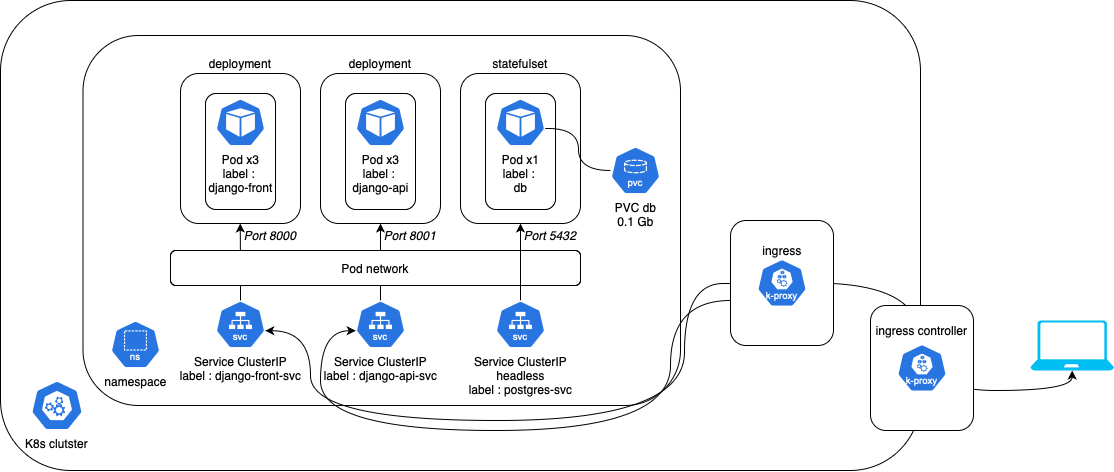

The diagram above was exported from draw.io. Its source (the exported page's mxGraphModel, read from the mxfile embedded in the PNG):
<mxGraphModel dx="1195" dy="668" grid="1" gridSize="10" guides="1" tooltips="1" connect="1" arrows="1" fold="1" page="1" pageScale="1" pageWidth="827" pageHeight="1169" math="0" shadow="0">
  <root>
    <mxCell id="0" />
    <mxCell id="1" parent="0" />
    <mxCell id="hNU-DkRJmX0IVGSSHYW9-12" value="" style="rounded=1;whiteSpace=wrap;html=1;" parent="1" vertex="1">
      <mxGeometry x="287.5" y="160" width="95" height="156" as="geometry" />
    </mxCell>
    <mxCell id="hNU-DkRJmX0IVGSSHYW9-1" value="" style="rounded=1;whiteSpace=wrap;html=1;" parent="1" vertex="1">
      <mxGeometry x="110" y="90" width="920" height="470" as="geometry" />
    </mxCell>
    <mxCell id="hNU-DkRJmX0IVGSSHYW9-2" value="K8s clutster" style="aspect=fixed;sketch=0;html=1;dashed=0;whitespace=wrap;verticalLabelPosition=bottom;verticalAlign=top;fillColor=#2875E2;strokeColor=#ffffff;points=[[0.005,0.63,0],[0.1,0.2,0],[0.9,0.2,0],[0.5,0,0],[0.995,0.63,0],[0.72,0.99,0],[0.5,1,0],[0.28,0.99,0]];shape=mxgraph.kubernetes.icon2;prIcon=control_plane" parent="1" vertex="1">
      <mxGeometry x="140.42000000000002" y="470" width="52.08" height="50" as="geometry" />
    </mxCell>
    <mxCell id="hNU-DkRJmX0IVGSSHYW9-4" value="Namespace" style="aspect=fixed;sketch=0;html=1;dashed=0;whitespace=wrap;verticalLabelPosition=bottom;verticalAlign=top;fillColor=#2875E2;strokeColor=#ffffff;points=[[0.005,0.63,0],[0.1,0.2,0],[0.9,0.2,0],[0.5,0,0],[0.995,0.63,0],[0.72,0.99,0],[0.5,1,0],[0.28,0.99,0]];shape=mxgraph.kubernetes.icon2;prIcon=ns" parent="1" vertex="1">
      <mxGeometry x="230" y="400" width="50" height="48" as="geometry" />
    </mxCell>
    <mxCell id="hNU-DkRJmX0IVGSSHYW9-3" value="" style="rounded=1;whiteSpace=wrap;html=1;" parent="1" vertex="1">
      <mxGeometry x="192.5" y="125" width="597.5" height="370" as="geometry" />
    </mxCell>
    <mxCell id="hNU-DkRJmX0IVGSSHYW9-13" value="Node 1" style="rounded=1;whiteSpace=wrap;html=1;labelPosition=center;verticalLabelPosition=top;align=center;verticalAlign=bottom;" parent="1" vertex="1">
      <mxGeometry x="291.88" y="180" width="86.25" height="130" as="geometry" />
    </mxCell>
    <mxCell id="hNU-DkRJmX0IVGSSHYW9-21" style="edgeStyle=orthogonalEdgeStyle;rounded=0;orthogonalLoop=1;jettySize=auto;html=1;entryX=0.5;entryY=1;entryDx=0;entryDy=0;curved=1;" parent="1" source="hNU-DkRJmX0IVGSSHYW9-8" target="hNU-DkRJmX0IVGSSHYW9-17" edge="1">
      <mxGeometry relative="1" as="geometry" />
    </mxCell>
    <mxCell id="hNU-DkRJmX0IVGSSHYW9-8" value="Service ClusterIP&lt;div&gt;label : django-api-svc&lt;/div&gt;" style="aspect=fixed;sketch=0;html=1;dashed=0;whitespace=wrap;verticalLabelPosition=bottom;verticalAlign=top;fillColor=#2875E2;strokeColor=#ffffff;points=[[0.005,0.63,0],[0.1,0.2,0],[0.9,0.2,0],[0.5,0,0],[0.995,0.63,0],[0.72,0.99,0],[0.5,1,0],[0.28,0.99,0]];shape=mxgraph.kubernetes.icon2;kubernetesLabel=1;prIcon=svc" parent="1" vertex="1">
      <mxGeometry x="465" y="390" width="50" height="48" as="geometry" />
    </mxCell>
    <mxCell id="hNU-DkRJmX0IVGSSHYW9-9" value="Pod 1&lt;div&gt;label : web&lt;/div&gt;" style="aspect=fixed;sketch=0;html=1;dashed=0;whitespace=wrap;verticalLabelPosition=bottom;verticalAlign=top;fillColor=#2875E2;strokeColor=#ffffff;points=[[0.005,0.63,0],[0.1,0.2,0],[0.9,0.2,0],[0.5,0,0],[0.995,0.63,0],[0.72,0.99,0],[0.5,1,0],[0.28,0.99,0]];shape=mxgraph.kubernetes.icon2;prIcon=pod" parent="1" vertex="1">
      <mxGeometry x="310.01" y="205" width="50" height="48" as="geometry" />
    </mxCell>
    <mxCell id="hNU-DkRJmX0IVGSSHYW9-17" value="deployment" style="rounded=1;whiteSpace=wrap;html=1;labelPosition=center;verticalLabelPosition=top;align=center;verticalAlign=bottom;" parent="1" vertex="1">
      <mxGeometry x="430" y="163" width="120" height="150" as="geometry" />
    </mxCell>
    <mxCell id="hNU-DkRJmX0IVGSSHYW9-22" value="&lt;i&gt;Port 8000&lt;/i&gt;" style="text;strokeColor=none;align=center;fillColor=none;html=1;verticalAlign=middle;whiteSpace=wrap;rounded=0;" parent="1" vertex="1">
      <mxGeometry x="350" y="310" width="60" height="30" as="geometry" />
    </mxCell>
    <mxCell id="hNU-DkRJmX0IVGSSHYW9-24" value="&lt;i&gt;Port 8001&lt;/i&gt;" style="text;strokeColor=none;align=center;fillColor=none;html=1;verticalAlign=middle;whiteSpace=wrap;rounded=0;" parent="1" vertex="1">
      <mxGeometry x="490" y="310" width="60" height="30" as="geometry" />
    </mxCell>
    <mxCell id="hNU-DkRJmX0IVGSSHYW9-25" value="namespace" style="aspect=fixed;sketch=0;html=1;dashed=0;whitespace=wrap;verticalLabelPosition=bottom;verticalAlign=top;fillColor=#2875E2;strokeColor=#ffffff;points=[[0.005,0.63,0],[0.1,0.2,0],[0.9,0.2,0],[0.5,0,0],[0.995,0.63,0],[0.72,0.99,0],[0.5,1,0],[0.28,0.99,0]];shape=mxgraph.kubernetes.icon2;kubernetesLabel=1;prIcon=ns" parent="1" vertex="1">
      <mxGeometry x="220" y="410" width="50" height="48" as="geometry" />
    </mxCell>
    <mxCell id="BfhuEZ7SeOQfhyiTkq6h-4" value="" style="verticalLabelPosition=bottom;html=1;verticalAlign=top;align=center;strokeColor=none;fillColor=#00BEF2;shape=mxgraph.azure.laptop;pointerEvents=1;" parent="1" vertex="1">
      <mxGeometry x="1140" y="410" width="83.33" height="50" as="geometry" />
    </mxCell>
    <mxCell id="BfhuEZ7SeOQfhyiTkq6h-5" style="edgeStyle=orthogonalEdgeStyle;rounded=0;orthogonalLoop=1;jettySize=auto;html=1;entryX=0.5;entryY=1;entryDx=0;entryDy=0;entryPerimeter=0;curved=1;endArrow=classic;endFill=1;startArrow=classic;startFill=1;" parent="1" source="BfhuEZ7SeOQfhyiTkq6h-2" target="BfhuEZ7SeOQfhyiTkq6h-4" edge="1">
      <mxGeometry relative="1" as="geometry" />
    </mxCell>
    <mxCell id="k5hOlW_aIChU6zTlsLXK-2" value="" style="rounded=1;whiteSpace=wrap;html=1;labelPosition=center;verticalLabelPosition=top;align=center;verticalAlign=bottom;" parent="1" vertex="1">
      <mxGeometry x="455" y="183" width="70" height="116" as="geometry" />
    </mxCell>
    <mxCell id="hNU-DkRJmX0IVGSSHYW9-10" value="&lt;div style=&quot;&quot;&gt;Pod x3&lt;/div&gt;&lt;div style=&quot;&quot;&gt;label :&amp;nbsp;&lt;/div&gt;&lt;div style=&quot;&quot;&gt;django-api&lt;/div&gt;" style="aspect=fixed;sketch=0;html=1;dashed=0;whitespace=wrap;verticalLabelPosition=bottom;verticalAlign=top;fillColor=#2875E2;strokeColor=#ffffff;points=[[0.005,0.63,0],[0.1,0.2,0],[0.9,0.2,0],[0.5,0,0],[0.995,0.63,0],[0.72,0.99,0],[0.5,1,0],[0.28,0.99,0]];shape=mxgraph.kubernetes.icon2;prIcon=pod;align=center;" parent="1" vertex="1">
      <mxGeometry x="465" y="188" width="50" height="48" as="geometry" />
    </mxCell>
    <mxCell id="k5hOlW_aIChU6zTlsLXK-8" value="deployment" style="rounded=1;whiteSpace=wrap;html=1;labelPosition=center;verticalLabelPosition=top;align=center;verticalAlign=bottom;" parent="1" vertex="1">
      <mxGeometry x="290" y="163" width="120" height="150" as="geometry" />
    </mxCell>
    <mxCell id="k5hOlW_aIChU6zTlsLXK-9" value="" style="rounded=1;whiteSpace=wrap;html=1;labelPosition=center;verticalLabelPosition=top;align=center;verticalAlign=bottom;" parent="1" vertex="1">
      <mxGeometry x="315" y="183" width="70" height="116" as="geometry" />
    </mxCell>
    <mxCell id="k5hOlW_aIChU6zTlsLXK-10" value="Pod x3&lt;div&gt;label :&amp;nbsp;&lt;/div&gt;&lt;div&gt;django-front&lt;br&gt;&lt;/div&gt;" style="aspect=fixed;sketch=0;html=1;dashed=0;whitespace=wrap;verticalLabelPosition=bottom;verticalAlign=top;fillColor=#2875E2;strokeColor=#ffffff;points=[[0.005,0.63,0],[0.1,0.2,0],[0.9,0.2,0],[0.5,0,0],[0.995,0.63,0],[0.72,0.99,0],[0.5,1,0],[0.28,0.99,0]];shape=mxgraph.kubernetes.icon2;prIcon=pod" parent="1" vertex="1">
      <mxGeometry x="325" y="188" width="50" height="48" as="geometry" />
    </mxCell>
    <mxCell id="k5hOlW_aIChU6zTlsLXK-13" value="Service ClusterIP&lt;div&gt;label : django-front-svc&lt;/div&gt;" style="aspect=fixed;sketch=0;html=1;dashed=0;whitespace=wrap;verticalLabelPosition=bottom;verticalAlign=top;fillColor=#2875E2;strokeColor=#ffffff;points=[[0.005,0.63,0],[0.1,0.2,0],[0.9,0.2,0],[0.5,0,0],[0.995,0.63,0],[0.72,0.99,0],[0.5,1,0],[0.28,0.99,0]];shape=mxgraph.kubernetes.icon2;kubernetesLabel=1;prIcon=svc" parent="1" vertex="1">
      <mxGeometry x="325" y="390" width="50" height="48" as="geometry" />
    </mxCell>
    <mxCell id="k5hOlW_aIChU6zTlsLXK-14" style="edgeStyle=orthogonalEdgeStyle;rounded=0;orthogonalLoop=1;jettySize=auto;html=1;entryX=0.5;entryY=1;entryDx=0;entryDy=0;curved=1;exitX=0.5;exitY=0;exitDx=0;exitDy=0;exitPerimeter=0;" parent="1" source="k5hOlW_aIChU6zTlsLXK-13" edge="1">
      <mxGeometry relative="1" as="geometry">
        <mxPoint x="349.72" y="382" as="sourcePoint" />
        <mxPoint x="349.72" y="313" as="targetPoint" />
      </mxGeometry>
    </mxCell>
    <mxCell id="k5hOlW_aIChU6zTlsLXK-15" style="edgeStyle=orthogonalEdgeStyle;rounded=0;orthogonalLoop=1;jettySize=auto;html=1;curved=1;startArrow=classic;startFill=1;entryX=0.995;entryY=0.63;entryDx=0;entryDy=0;entryPerimeter=0;exitX=0.1;exitY=0.2;exitDx=0;exitDy=0;exitPerimeter=0;" parent="1" target="k5hOlW_aIChU6zTlsLXK-13" edge="1" source="BfhuEZ7SeOQfhyiTkq6h-2">
      <mxGeometry relative="1" as="geometry">
        <mxPoint x="794.3999999999999" y="386.584" as="sourcePoint" />
        <mxPoint x="370" y="440.92000000000013" as="targetPoint" />
        <Array as="points">
          <mxPoint x="872" y="373" />
          <mxPoint x="794" y="373" />
          <mxPoint x="794" y="510" />
          <mxPoint x="420" y="510" />
          <mxPoint x="420" y="420" />
        </Array>
      </mxGeometry>
    </mxCell>
    <mxCell id="BfhuEZ7SeOQfhyiTkq6h-9" value="Pod network" style="rounded=1;whiteSpace=wrap;html=1;" parent="1" vertex="1">
      <mxGeometry x="280" y="340" width="410" height="35" as="geometry" />
    </mxCell>
    <mxCell id="rzCSknB7us3n5tj4xeA1-1" value="statefulset" style="rounded=1;whiteSpace=wrap;html=1;labelPosition=center;verticalLabelPosition=top;align=center;verticalAlign=bottom;" vertex="1" parent="1">
      <mxGeometry x="570" y="163" width="120" height="150" as="geometry" />
    </mxCell>
    <mxCell id="rzCSknB7us3n5tj4xeA1-2" value="" style="rounded=1;whiteSpace=wrap;html=1;labelPosition=center;verticalLabelPosition=top;align=center;verticalAlign=bottom;" vertex="1" parent="1">
      <mxGeometry x="595" y="183" width="70" height="116" as="geometry" />
    </mxCell>
    <mxCell id="rzCSknB7us3n5tj4xeA1-6" style="edgeStyle=orthogonalEdgeStyle;rounded=0;orthogonalLoop=1;jettySize=auto;html=1;entryX=0.5;entryY=1;entryDx=0;entryDy=0;" edge="1" parent="1" source="rzCSknB7us3n5tj4xeA1-4" target="rzCSknB7us3n5tj4xeA1-1">
      <mxGeometry relative="1" as="geometry" />
    </mxCell>
    <mxCell id="rzCSknB7us3n5tj4xeA1-4" value="Service ClusterIP&lt;div&gt;headless&lt;br&gt;&lt;div&gt;label : postgres-svc&lt;/div&gt;&lt;/div&gt;" style="aspect=fixed;sketch=0;html=1;dashed=0;whitespace=wrap;verticalLabelPosition=bottom;verticalAlign=top;fillColor=#2875E2;strokeColor=#ffffff;points=[[0.005,0.63,0],[0.1,0.2,0],[0.9,0.2,0],[0.5,0,0],[0.995,0.63,0],[0.72,0.99,0],[0.5,1,0],[0.28,0.99,0]];shape=mxgraph.kubernetes.icon2;kubernetesLabel=1;prIcon=svc" vertex="1" parent="1">
      <mxGeometry x="605" y="390" width="50" height="48" as="geometry" />
    </mxCell>
    <mxCell id="rzCSknB7us3n5tj4xeA1-9" value="&lt;i&gt;Port 5432&lt;/i&gt;" style="text;strokeColor=none;align=center;fillColor=none;html=1;verticalAlign=middle;whiteSpace=wrap;rounded=0;" vertex="1" parent="1">
      <mxGeometry x="630" y="310" width="60" height="30" as="geometry" />
    </mxCell>
    <mxCell id="rzCSknB7us3n5tj4xeA1-10" value="PVC db&lt;div&gt;0.1 Gb&lt;/div&gt;" style="aspect=fixed;sketch=0;html=1;dashed=0;whitespace=wrap;verticalLabelPosition=bottom;verticalAlign=top;fillColor=#2875E2;strokeColor=#ffffff;points=[[0.005,0.63,0],[0.1,0.2,0],[0.9,0.2,0],[0.5,0,0],[0.995,0.63,0],[0.72,0.99,0],[0.5,1,0],[0.28,0.99,0]];shape=mxgraph.kubernetes.icon2;kubernetesLabel=1;prIcon=pvc" vertex="1" parent="1">
      <mxGeometry x="720" y="236" width="50" height="48" as="geometry" />
    </mxCell>
    <mxCell id="rzCSknB7us3n5tj4xeA1-12" value="" style="group" vertex="1" connectable="0" parent="1">
      <mxGeometry x="980" y="395" width="103" height="125" as="geometry" />
    </mxCell>
    <mxCell id="k5hOlW_aIChU6zTlsLXK-20" value="" style="rounded=1;whiteSpace=wrap;html=1;" parent="rzCSknB7us3n5tj4xeA1-12" vertex="1">
      <mxGeometry width="103" height="125" as="geometry" />
    </mxCell>
    <mxCell id="k5hOlW_aIChU6zTlsLXK-21" value="" style="aspect=fixed;sketch=0;html=1;dashed=0;whitespace=wrap;verticalLabelPosition=bottom;verticalAlign=top;fillColor=#2875E2;strokeColor=#ffffff;points=[[0.005,0.63,0],[0.1,0.2,0],[0.9,0.2,0],[0.5,0,0],[0.995,0.63,0],[0.72,0.99,0],[0.5,1,0],[0.28,0.99,0]];shape=mxgraph.kubernetes.icon2;kubernetesLabel=1;prIcon=k_proxy" parent="rzCSknB7us3n5tj4xeA1-12" vertex="1">
      <mxGeometry x="26.5" y="38.5" width="50" height="48" as="geometry" />
    </mxCell>
    <mxCell id="k5hOlW_aIChU6zTlsLXK-22" value="&lt;span style=&quot;text-wrap-mode: nowrap;&quot;&gt;ingress controller&lt;/span&gt;" style="text;strokeColor=none;align=center;fillColor=none;html=1;verticalAlign=middle;whiteSpace=wrap;rounded=0;" parent="rzCSknB7us3n5tj4xeA1-12" vertex="1">
      <mxGeometry x="21.5" y="15" width="58.5" height="20" as="geometry" />
    </mxCell>
    <mxCell id="rzCSknB7us3n5tj4xeA1-14" style="edgeStyle=orthogonalEdgeStyle;rounded=0;orthogonalLoop=1;jettySize=auto;html=1;curved=1;entryX=0.44;entryY=0.417;entryDx=0;entryDy=0;entryPerimeter=0;" edge="1" parent="1" source="rzCSknB7us3n5tj4xeA1-10" target="rzCSknB7us3n5tj4xeA1-3">
      <mxGeometry relative="1" as="geometry">
        <Array as="points">
          <mxPoint x="688" y="260" />
          <mxPoint x="688" y="218" />
          <mxPoint x="627" y="218" />
        </Array>
      </mxGeometry>
    </mxCell>
    <mxCell id="rzCSknB7us3n5tj4xeA1-3" value="Pod x1&lt;div&gt;label :&amp;nbsp;&lt;/div&gt;&lt;div&gt;db&lt;br&gt;&lt;/div&gt;" style="aspect=fixed;sketch=0;html=1;dashed=0;whitespace=wrap;verticalLabelPosition=bottom;verticalAlign=top;fillColor=#2875E2;strokeColor=#ffffff;points=[[0.005,0.63,0],[0.1,0.2,0],[0.9,0.2,0],[0.5,0,0],[0.995,0.63,0],[0.72,0.99,0],[0.5,1,0],[0.28,0.99,0]];shape=mxgraph.kubernetes.icon2;prIcon=pod" vertex="1" parent="1">
      <mxGeometry x="605" y="188" width="50" height="48" as="geometry" />
    </mxCell>
    <mxCell id="rzCSknB7us3n5tj4xeA1-15" style="edgeStyle=orthogonalEdgeStyle;rounded=0;orthogonalLoop=1;jettySize=auto;html=1;entryX=0.005;entryY=0.63;entryDx=0;entryDy=0;entryPerimeter=0;curved=1;" edge="1" parent="1" source="BfhuEZ7SeOQfhyiTkq6h-1" target="hNU-DkRJmX0IVGSSHYW9-8">
      <mxGeometry relative="1" as="geometry">
        <Array as="points">
          <mxPoint x="780" y="390" />
          <mxPoint x="780" y="520" />
          <mxPoint x="430" y="520" />
          <mxPoint x="430" y="420" />
        </Array>
      </mxGeometry>
    </mxCell>
    <mxCell id="rzCSknB7us3n5tj4xeA1-13" value="" style="group" vertex="1" connectable="0" parent="1">
      <mxGeometry x="840" y="310" width="103" height="125" as="geometry" />
    </mxCell>
    <mxCell id="BfhuEZ7SeOQfhyiTkq6h-1" value="" style="rounded=1;whiteSpace=wrap;html=1;" parent="rzCSknB7us3n5tj4xeA1-13" vertex="1">
      <mxGeometry width="103" height="125" as="geometry" />
    </mxCell>
    <mxCell id="BfhuEZ7SeOQfhyiTkq6h-2" value="" style="aspect=fixed;sketch=0;html=1;dashed=0;whitespace=wrap;verticalLabelPosition=bottom;verticalAlign=top;fillColor=#2875E2;strokeColor=#ffffff;points=[[0.005,0.63,0],[0.1,0.2,0],[0.9,0.2,0],[0.5,0,0],[0.995,0.63,0],[0.72,0.99,0],[0.5,1,0],[0.28,0.99,0]];shape=mxgraph.kubernetes.icon2;kubernetesLabel=1;prIcon=k_proxy" parent="rzCSknB7us3n5tj4xeA1-13" vertex="1">
      <mxGeometry x="26.5" y="38.5" width="50" height="48" as="geometry" />
    </mxCell>
    <mxCell id="k5hOlW_aIChU6zTlsLXK-16" value="&lt;span style=&quot;text-wrap-mode: nowrap;&quot;&gt;ingress&lt;/span&gt;" style="text;strokeColor=none;align=center;fillColor=none;html=1;verticalAlign=middle;whiteSpace=wrap;rounded=0;" parent="rzCSknB7us3n5tj4xeA1-13" vertex="1">
      <mxGeometry x="21.5" y="15" width="60" height="30" as="geometry" />
    </mxCell>
  </root>
</mxGraphModel>